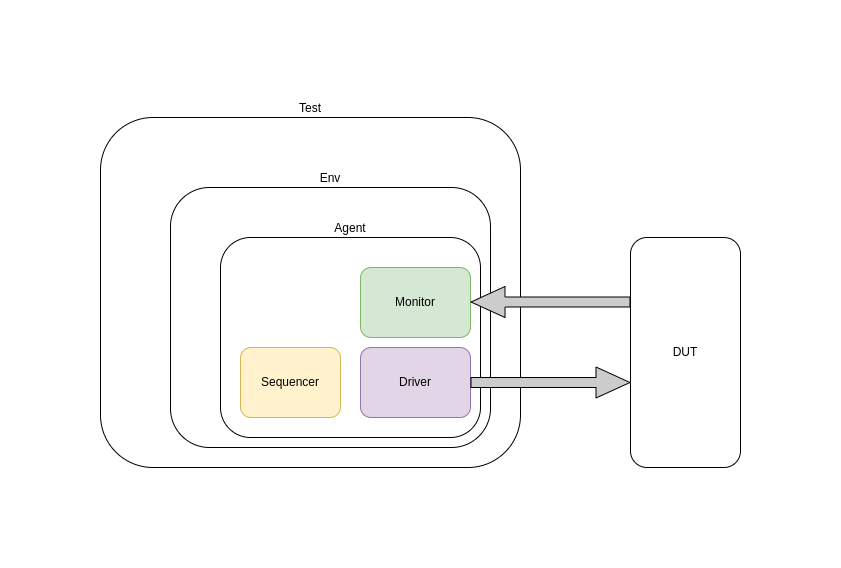

The diagram above was exported from draw.io. Its source (the exported page's mxGraphModel, read from the mxfile embedded in the PNG):
<mxGraphModel dx="1434" dy="843" grid="1" gridSize="10" guides="1" tooltips="1" connect="1" arrows="1" fold="1" page="1" pageScale="1" pageWidth="1600" pageHeight="800" math="0" shadow="0">
  <root>
    <mxCell id="0" />
    <mxCell id="1" parent="0" />
    <mxCell id="2" value="Test" style="rounded=1;whiteSpace=wrap;html=1;labelPosition=center;verticalLabelPosition=top;align=center;verticalAlign=bottom;" vertex="1" parent="1">
      <mxGeometry x="490" y="200" width="420" height="350" as="geometry" />
    </mxCell>
    <mxCell id="3" value="Env" style="rounded=1;whiteSpace=wrap;html=1;labelPosition=center;verticalLabelPosition=top;align=center;verticalAlign=bottom;" vertex="1" parent="1">
      <mxGeometry x="560" y="270" width="320" height="260" as="geometry" />
    </mxCell>
    <mxCell id="4" value="Agent" style="rounded=1;whiteSpace=wrap;html=1;labelPosition=center;verticalLabelPosition=top;align=center;verticalAlign=bottom;" vertex="1" parent="1">
      <mxGeometry x="610" y="320" width="260" height="200" as="geometry" />
    </mxCell>
    <mxCell id="5" value="Monitor" style="rounded=1;whiteSpace=wrap;html=1;labelPosition=center;verticalLabelPosition=middle;align=center;verticalAlign=middle;fillColor=#d5e8d4;strokeColor=#82b366;" vertex="1" parent="1">
      <mxGeometry x="750" y="350" width="110" height="70" as="geometry" />
    </mxCell>
    <mxCell id="6" value="Driver" style="rounded=1;whiteSpace=wrap;html=1;labelPosition=center;verticalLabelPosition=middle;align=center;verticalAlign=middle;fillColor=#e1d5e7;strokeColor=#9673a6;" vertex="1" parent="1">
      <mxGeometry x="750" y="430" width="110" height="70" as="geometry" />
    </mxCell>
    <mxCell id="7" value="DUT" style="rounded=1;whiteSpace=wrap;html=1;labelPosition=center;verticalLabelPosition=middle;align=center;verticalAlign=middle;" vertex="1" parent="1">
      <mxGeometry x="1020" y="320" width="110" height="230" as="geometry" />
    </mxCell>
    <mxCell id="8" value="" style="shape=flexArrow;endArrow=classic;html=1;rounded=0;width=10;endSize=11;exitX=1;exitY=0.5;exitDx=0;exitDy=0;fillColor=#CCCCCC;" edge="1" parent="1">
      <mxGeometry width="50" height="50" relative="1" as="geometry">
        <mxPoint x="1020" y="384.5" as="sourcePoint" />
        <mxPoint x="860" y="384.5" as="targetPoint" />
      </mxGeometry>
    </mxCell>
    <mxCell id="9" value="Sequencer" style="rounded=1;whiteSpace=wrap;html=1;labelPosition=center;verticalLabelPosition=middle;align=center;verticalAlign=middle;fillColor=#fff2cc;strokeColor=#d6b656;" vertex="1" parent="1">
      <mxGeometry x="630" y="430" width="100" height="70" as="geometry" />
    </mxCell>
    <mxCell id="10" value="" style="shape=flexArrow;endArrow=classic;html=1;rounded=0;width=10;endSize=11;exitX=1;exitY=0.5;exitDx=0;exitDy=0;fillColor=#CCCCCC;" edge="1" source="6" parent="1">
      <mxGeometry width="50" height="50" relative="1" as="geometry">
        <mxPoint x="870" y="464.5" as="sourcePoint" />
        <mxPoint x="1020" y="465" as="targetPoint" />
      </mxGeometry>
    </mxCell>
  </root>
</mxGraphModel>